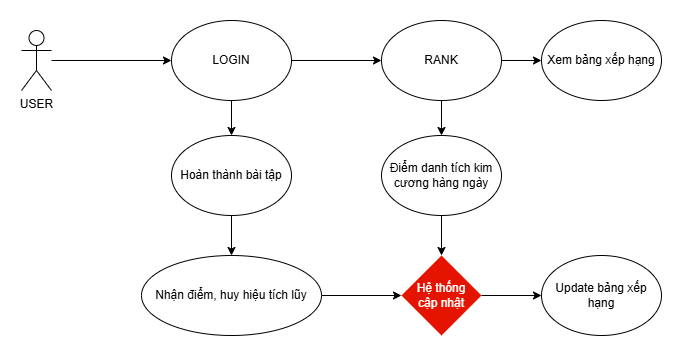

The diagram above was exported from draw.io. Its source (the exported page's mxGraphModel, read from the mxfile embedded in the PNG):
<mxGraphModel dx="1172" dy="307" grid="1" gridSize="10" guides="1" tooltips="1" connect="1" arrows="1" fold="1" page="0" pageScale="1" pageWidth="850" pageHeight="1100" math="0" shadow="0">
  <root>
    <mxCell id="0" />
    <mxCell id="1" parent="0" />
    <mxCell id="fxPwDeeBFK730Fd43z7e-1" value="USER" style="shape=umlActor;verticalLabelPosition=bottom;verticalAlign=top;html=1;outlineConnect=0;" vertex="1" parent="1">
      <mxGeometry x="80" y="795" width="30" height="60" as="geometry" />
    </mxCell>
    <mxCell id="fxPwDeeBFK730Fd43z7e-69" value="" style="edgeStyle=orthogonalEdgeStyle;rounded=0;orthogonalLoop=1;jettySize=auto;html=1;" edge="1" parent="1" source="fxPwDeeBFK730Fd43z7e-2" target="fxPwDeeBFK730Fd43z7e-68">
      <mxGeometry relative="1" as="geometry" />
    </mxCell>
    <mxCell id="fxPwDeeBFK730Fd43z7e-2" value="LOGIN" style="ellipse;whiteSpace=wrap;html=1;" vertex="1" parent="1">
      <mxGeometry x="230" y="785" width="120" height="80" as="geometry" />
    </mxCell>
    <mxCell id="fxPwDeeBFK730Fd43z7e-7" value="" style="endArrow=classic;html=1;rounded=0;entryX=0;entryY=0.5;entryDx=0;entryDy=0;" edge="1" parent="1" source="fxPwDeeBFK730Fd43z7e-1" target="fxPwDeeBFK730Fd43z7e-2">
      <mxGeometry width="50" height="50" relative="1" as="geometry">
        <mxPoint x="120" y="830" as="sourcePoint" />
        <mxPoint x="430" y="850" as="targetPoint" />
      </mxGeometry>
    </mxCell>
    <mxCell id="fxPwDeeBFK730Fd43z7e-8" value="" style="endArrow=classic;html=1;rounded=0;entryX=0;entryY=0.5;entryDx=0;entryDy=0;exitX=1;exitY=0.5;exitDx=0;exitDy=0;" edge="1" parent="1" source="fxPwDeeBFK730Fd43z7e-2">
      <mxGeometry width="50" height="50" relative="1" as="geometry">
        <mxPoint x="120" y="835" as="sourcePoint" />
        <mxPoint x="440" y="825" as="targetPoint" />
      </mxGeometry>
    </mxCell>
    <mxCell id="fxPwDeeBFK730Fd43z7e-39" value="" style="edgeStyle=orthogonalEdgeStyle;rounded=0;orthogonalLoop=1;jettySize=auto;html=1;" edge="1" parent="1" source="fxPwDeeBFK730Fd43z7e-27" target="fxPwDeeBFK730Fd43z7e-38">
      <mxGeometry relative="1" as="geometry" />
    </mxCell>
    <mxCell id="fxPwDeeBFK730Fd43z7e-67" value="" style="edgeStyle=orthogonalEdgeStyle;rounded=0;orthogonalLoop=1;jettySize=auto;html=1;" edge="1" parent="1" source="fxPwDeeBFK730Fd43z7e-27" target="fxPwDeeBFK730Fd43z7e-40">
      <mxGeometry relative="1" as="geometry" />
    </mxCell>
    <mxCell id="fxPwDeeBFK730Fd43z7e-27" value="RANK" style="ellipse;whiteSpace=wrap;html=1;" vertex="1" parent="1">
      <mxGeometry x="440" y="785" width="120" height="80" as="geometry" />
    </mxCell>
    <mxCell id="fxPwDeeBFK730Fd43z7e-38" value="Xem bảng xếp hạng" style="ellipse;whiteSpace=wrap;html=1;" vertex="1" parent="1">
      <mxGeometry x="600" y="785" width="120" height="80" as="geometry" />
    </mxCell>
    <mxCell id="fxPwDeeBFK730Fd43z7e-74" value="" style="edgeStyle=orthogonalEdgeStyle;rounded=0;orthogonalLoop=1;jettySize=auto;html=1;" edge="1" parent="1" source="fxPwDeeBFK730Fd43z7e-40" target="fxPwDeeBFK730Fd43z7e-72">
      <mxGeometry relative="1" as="geometry" />
    </mxCell>
    <mxCell id="fxPwDeeBFK730Fd43z7e-40" value="Điểm danh tích kim cương hàng ngày" style="ellipse;whiteSpace=wrap;html=1;" vertex="1" parent="1">
      <mxGeometry x="440" y="900" width="120" height="80" as="geometry" />
    </mxCell>
    <mxCell id="fxPwDeeBFK730Fd43z7e-71" value="" style="edgeStyle=orthogonalEdgeStyle;rounded=0;orthogonalLoop=1;jettySize=auto;html=1;" edge="1" parent="1" source="fxPwDeeBFK730Fd43z7e-68" target="fxPwDeeBFK730Fd43z7e-70">
      <mxGeometry relative="1" as="geometry" />
    </mxCell>
    <mxCell id="fxPwDeeBFK730Fd43z7e-68" value="Hoàn thành bài tập" style="ellipse;whiteSpace=wrap;html=1;" vertex="1" parent="1">
      <mxGeometry x="230" y="900" width="120" height="80" as="geometry" />
    </mxCell>
    <mxCell id="fxPwDeeBFK730Fd43z7e-73" value="" style="edgeStyle=orthogonalEdgeStyle;rounded=0;orthogonalLoop=1;jettySize=auto;html=1;" edge="1" parent="1" source="fxPwDeeBFK730Fd43z7e-70" target="fxPwDeeBFK730Fd43z7e-72">
      <mxGeometry relative="1" as="geometry" />
    </mxCell>
    <mxCell id="fxPwDeeBFK730Fd43z7e-70" value="Nhận điểm, huy hiệu tích lũy" style="ellipse;whiteSpace=wrap;html=1;" vertex="1" parent="1">
      <mxGeometry x="200" y="1020" width="180" height="80" as="geometry" />
    </mxCell>
    <mxCell id="fxPwDeeBFK730Fd43z7e-76" value="" style="edgeStyle=orthogonalEdgeStyle;rounded=0;orthogonalLoop=1;jettySize=auto;html=1;" edge="1" parent="1" source="fxPwDeeBFK730Fd43z7e-72" target="fxPwDeeBFK730Fd43z7e-75">
      <mxGeometry relative="1" as="geometry" />
    </mxCell>
    <mxCell id="fxPwDeeBFK730Fd43z7e-72" value="Hệ thống&lt;div&gt;cập nhật&lt;/div&gt;" style="rhombus;whiteSpace=wrap;html=1;fillColor=#e51400;fontColor=#ffffff;strokeColor=none;" vertex="1" parent="1">
      <mxGeometry x="460" y="1020" width="80" height="80" as="geometry" />
    </mxCell>
    <mxCell id="fxPwDeeBFK730Fd43z7e-75" value="Update bảng xếp hạng" style="ellipse;whiteSpace=wrap;html=1;" vertex="1" parent="1">
      <mxGeometry x="600" y="1020" width="120" height="80" as="geometry" />
    </mxCell>
  </root>
</mxGraphModel>